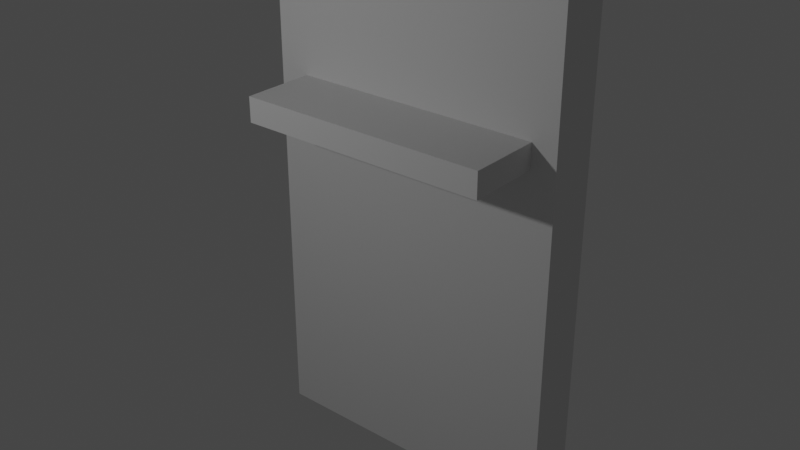 # Source: screen.blend  (saved by Blender 3.0.42; exported with 4.5.12 LTS)
import bpy
from mathutils import Matrix  # noqa: F401  (used for matrix-valued properties, if any)

bpy.ops.wm.read_factory_settings(use_empty=True)
scene = bpy.context.scene
scene.name = 'Scene'

# ---- collections
col_collection = bpy.data.collections.new('Collection'); scene.collection.children.link(col_collection)

# ---- world
world_world = bpy.data.worlds.new('World'); scene.world = world_world
world_world.use_nodes = True; world_world.node_tree.nodes.clear()
_N = world_world.node_tree.nodes; _L = world_world.node_tree.links
n0 = _N.new('ShaderNodeOutputWorld'); n0.name = 'World Output'; n0.location = (300, 300)
n1 = _N.new('ShaderNodeBackground'); n1.name = 'Background'; n1.location = (10, 300)
n1.inputs[0].default_value = (0.05088, 0.05088, 0.05088, 1.0)
_L.new(n1.outputs[0], n0.inputs[0])
n0.is_active_output = True
world_world.color = (0.05088, 0.05088, 0.05088)
world_world.use_sun_shadow = False
world_world.sun_shadow_jitter_overblur = 0.0

# ---- lights
light_point = bpy.data.lights.new('Point', 'POINT')
light_point.transmission_factor = 0.0
light_point.energy = 800.0
light_point.shadow_soft_size = 0.25
light_point.shadow_maximum_resolution = 0.006
light_point.use_absolute_resolution = True

# ---- meshes
me_cube = bpy.data.meshes.new('Cube')
me_cube.from_pydata([(-1.0, -1.0, -1.0), (-1.0, -1.0, 1.0), (-1.0, 1.0, -1.0), (-1.0, 1.0, 1.0), (1.0, -1.0, -1.0), (1.0, -1.0, 1.0), (1.0, 1.0, -1.0), (1.0, 1.0, 1.0), (-1.0, -1.0, -0.3333), (-1.0, -1.0, 0.3333), (-1.0, 1.0, 0.3333), (-1.0, 1.0, -0.3333), (1.0, 1.0, 0.3333), (1.0, 1.0, -0.3333), (1.0, -1.0, 0.3333), (1.0, -1.0, -0.3333), (-0.7964, 1.0, -1.0), (-0.7964, 1.0, 1.0), (-0.7964, -1.0, -1.0), (-0.7964, -1.0, 1.0), (-0.7964, -1.0, -0.3333), (-0.7964, -1.0, 0.3333), (-0.7964, 1.0, -0.3333), (-0.7964, 1.0, 0.3333), (0.8396, 1.0, 1.0), (0.8396, -1.0, -1.0), (0.8396, 1.0, -0.3333), (0.8396, 1.0, 0.3333), (0.8396, 1.0, -1.0), (0.8396, -1.0, 1.0), (0.8396, -1.0, -0.3333), (0.8396, -1.0, 0.3333), (-1.0, -1.0, 0.4283), (-1.0, 1.0, 0.4283), (1.0, 1.0, 0.4283), (1.0, -1.0, 0.4283), (-0.7964, -1.0, 0.4283), (-0.7964, 1.0, 0.4283), (0.8396, -1.0, 0.4283), (0.8396, 1.0, 0.4283), (0.8396, -3.857, 0.3333), (-0.7964, -3.857, 0.3333), (-0.7964, -3.857, 0.4283), (0.8396, -3.857, 0.4283)], [], [(32, 1, 3, 33), (39, 24, 7, 34), (34, 7, 5, 35), (36, 19, 1, 32), (28, 6, 4, 25), (17, 3, 1, 19), (18, 20, 8, 0), (20, 21, 9, 8), (6, 13, 15, 4), (13, 12, 14, 15), (28, 26, 13, 6), (26, 27, 12, 13), (0, 8, 11, 2), (8, 9, 10, 11), (11, 10, 23, 22), (2, 11, 22, 16), (30, 31, 21, 20), (25, 30, 20, 18), (24, 17, 19, 29), (2, 16, 18, 0), (38, 29, 19, 36), (33, 3, 17, 37), (35, 5, 29, 38), (7, 24, 29, 5), (4, 15, 30, 25), (15, 14, 31, 30), (22, 23, 27, 26), (16, 22, 26, 28), (16, 28, 25, 18), (37, 17, 24, 39), (23, 37, 39, 27), (14, 35, 38, 31), (10, 33, 37, 23), (21, 31, 40, 41), (21, 36, 32, 9), (12, 34, 35, 14), (27, 39, 34, 12), (9, 32, 33, 10), (40, 43, 42, 41), (36, 21, 41, 42), (38, 36, 42, 43), (31, 38, 43, 40)])
_uv = me_cube.uv_layers.new(name='UVMap')
_uv.uv.foreach_set('vector', [0.5535, 0.0, 0.625, 0.0, 0.625, 0.25, 0.5535, 0.25, 0.5535, 0.48, 0.625, 0.48, 0.625, 0.5, 0.5535, 0.5, 0.5535, 0.5, 0.625, 0.5, 0.625, 0.75, 0.5535, 0.75, 0.5535, 0.9746, 0.625, 0.9746, 0.625, 1.0, 0.5535, 1.0, 0.355, 0.5, 0.375, 0.5, 0.375, 0.75, 0.355, 0.75, 0.8496, 0.5, 0.875, 0.5, 0.875, 0.75, 0.8496, 0.75, 0.375, 0.9746, 0.4583, 0.9746, 0.4583, 1.0, 0.375, 1.0, 0.4583, 0.9746, 0.5417, 0.9746, 0.5417, 1.0, 0.4583, 1.0, 0.375, 0.5, 0.4583, 0.5, 0.4583, 0.75, 0.375, 0.75, 0.4583, 0.5, 0.5417, 0.5, 0.5417, 0.75, 0.4583, 0.75, 0.375, 0.48, 0.4583, 0.48, 0.4583, 0.5, 0.375, 0.5, 0.4583, 0.48, 0.5417, 0.48, 0.5417, 0.5, 0.4583, 0.5, 0.375, 0.0, 0.4583, 0.0, 0.4583, 0.25, 0.375, 0.25, 0.4583, 0.0, 0.5417, 0.0, 0.5417, 0.25, 0.4583, 0.25, 0.4583, 0.25, 0.5417, 0.25, 0.5417, 0.2754, 0.4583, 0.2754, 0.375, 0.25, 0.4583, 0.25, 0.4583, 0.2754, 0.375, 0.2754, 0.4583, 0.77, 0.5417, 0.77, 0.5417, 0.9746, 0.4583, 0.9746, 0.375, 0.77, 0.4583, 0.77, 0.4583, 0.9746, 0.375, 0.9746, 0.645, 0.5, 0.8496, 0.5, 0.8496, 0.75, 0.645, 0.75, 0.125, 0.5, 0.1504, 0.5, 0.1504, 0.75, 0.125, 0.75, 0.5535, 0.77, 0.625, 0.77, 0.625, 0.9746, 0.5535, 0.9746, 0.5535, 0.25, 0.625, 0.25, 0.625, 0.2754, 0.5535, 0.2754, 0.5535, 0.75, 0.625, 0.75, 0.625, 0.77, 0.5535, 0.77, 0.625, 0.5, 0.645, 0.5, 0.645, 0.75, 0.625, 0.75, 0.375, 0.75, 0.4583, 0.75, 0.4583, 0.77, 0.375, 0.77, 0.4583, 0.75, 0.5417, 0.75, 0.5417, 0.77, 0.4583, 0.77, 0.4583, 0.2754, 0.5417, 0.2754, 0.5417, 0.48, 0.4583, 0.48, 0.375, 0.2754, 0.4583, 0.2754, 0.4583, 0.48, 0.375, 0.48, 0.1504, 0.5, 0.355, 0.5, 0.355, 0.75, 0.1504, 0.75, 0.5535, 0.2754, 0.625, 0.2754, 0.625, 0.48, 0.5535, 0.48, 0.5417, 0.2754, 0.5535, 0.2754, 0.5535, 0.48, 0.5417, 0.48, 0.5417, 0.75, 0.5535, 0.75, 0.5535, 0.77, 0.5417, 0.77, 0.5417, 0.25, 0.5535, 0.25, 0.5535, 0.2754, 0.5417, 0.2754, 0.5417, 0.9746, 0.5417, 0.77, 0.5417, 0.77, 0.5417, 0.9746, 0.5417, 0.9746, 0.5535, 0.9746, 0.5535, 1.0, 0.5417, 1.0, 0.5417, 0.5, 0.5535, 0.5, 0.5535, 0.75, 0.5417, 0.75, 0.5417, 0.48, 0.5535, 0.48, 0.5535, 0.5, 0.5417, 0.5, 0.5417, 0.0, 0.5535, 0.0, 0.5535, 0.25, 0.5417, 0.25, 0.5417, 0.77, 0.5535, 0.77, 0.5535, 0.9746, 0.5417, 0.9746, 0.5535, 0.9746, 0.5417, 0.9746, 0.5417, 0.9746, 0.5535, 0.9746, 0.5535, 0.77, 0.5535, 0.9746, 0.5535, 0.9746, 0.5535, 0.77, 0.5417, 0.77, 0.5535, 0.77, 0.5535, 0.77, 0.5417, 0.77])
me_cube.use_remesh_fix_poles = True
me_cube.use_remesh_preserve_attributes = False
me_cube.update()

# ---- objects
ob_point = bpy.data.objects.new('Point', light_point)
ob_cube = bpy.data.objects.new('Cube', me_cube)

# ---- transforms, parenting, visibility, modifiers, constraints
ob_point.location = (-4.257, -2.545, 7.226)
ob_point.lineart.crease_threshold = 0.0
ob_cube.location = (-0.749, 8.679, 0.0)
ob_cube.scale = (3.205, 0.5366, 5.499)

# ---- collection membership
col_collection.objects.link(ob_point)
col_collection.objects.link(ob_cube)

# ---- scene / render settings (as saved in the file)
scene.frame_start = 1; scene.frame_end = 250; scene.frame_set(1)
scene.render.engine = 'CYCLES'
scene.cycles.use_denoising = False
scene.cycles.sampling_pattern = 'TABULATED_SOBOL'
scene.cycles.use_light_tree = False
scene.view_settings.view_transform = 'Filmic'
bpy.context.view_layer.update()

# ---- added for rendering (the .blend has no active camera): camera
cam_auto = bpy.data.cameras.new('AutoCamera')
cam_auto.lens = 50.0
cam_auto.sensor_width = 36.0
cam_auto.clip_end = 1000.0
ob_auto_camera = bpy.data.objects.new('AutoCamera', cam_auto)
scene.collection.objects.link(ob_auto_camera)
ob_auto_camera.location = (11.2723, -6.51335, 9.61704)
ob_auto_camera.rotation_euler = (1.09748, -7.21219e-08, 0.694738)
scene.camera = ob_auto_camera
bpy.context.view_layer.update()
